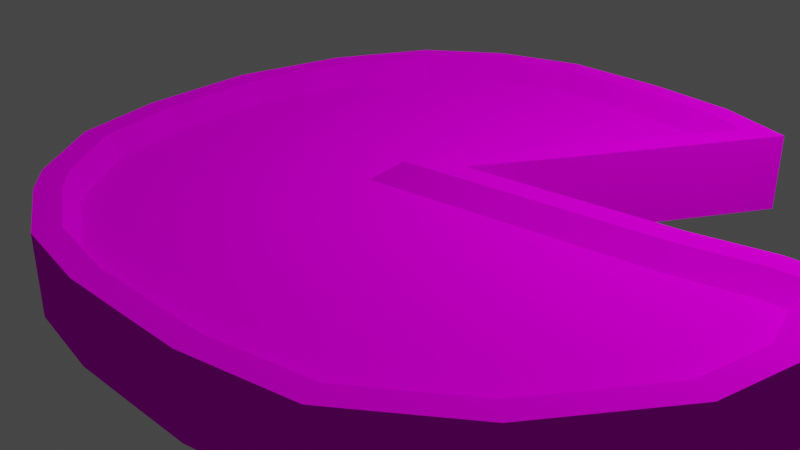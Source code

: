 # Source: Lillypad.blend  (saved by Blender 2.91.10; exported with 4.5.12 LTS)
import bpy
from mathutils import Matrix  # noqa: F401  (used for matrix-valued properties, if any)

bpy.ops.wm.read_factory_settings(use_empty=True)
scene = bpy.context.scene
scene.name = 'Scene'

# ---- collections
col_collection = bpy.data.collections.new('Collection'); scene.collection.children.link(col_collection)

# ---- images (referenced by path relative to the original .blend; pixels are not part of the script)
import os
ASSET_DIR = os.environ.get("B2B_ASSET_DIR", "")  # directory of the original .blend (textures are referenced by path, not embedded)
HERE = os.path.dirname(os.path.abspath(__file__))  # packed textures are extracted next to this script under _unpacked/

def load_image(name, relpath, width, height, colorspace="sRGB"):
    """Load a texture the original file referenced (path relative to the .blend, or extracted next to this script)."""
    p = next((c for c in (os.path.join(HERE, relpath), os.path.join(ASSET_DIR, relpath)) if relpath and os.path.exists(c)), "")
    if p:
        img = bpy.data.images.load(p, check_existing=True)
        img.name = name
    else:  # same state as the original file: an image datablock whose file is absent (Cycles renders it pink)
        img = bpy.data.images.new(name, width, height)
        img.source = "FILE"
        img.filepath = "//" + (relpath or name)
    img.colorspace_settings.name = colorspace
    return img
img_grass_texture_png = load_image('Grass_Texture.png', 'Grass_Texture.png', 1024, 1024, 'sRGB')

# ---- materials (node trees are filled in below, after node groups)
mat_material_012 = bpy.data.materials.new('Material.012')
mat_material_012.use_transparent_shadow = False
mat_material_012.roughness = 1.0

# ---- material node trees
mat_material_012.use_nodes = True; mat_material_012.node_tree.nodes.clear()
_N = mat_material_012.node_tree.nodes; _L = mat_material_012.node_tree.links
n0 = _N.new('ShaderNodeOutputMaterial'); n0.name = 'Material Output'; n0.location = (300, 300)
n1 = _N.new('ShaderNodeBsdfDiffuse'); n1.name = 'Diffuse BSDF'; n1.location = (10, 300)
n1.inputs[1].default_value = 1.0
n2 = _N.new('ShaderNodeTexImage'); n2.name = 'Image Texture'; n2.location = (-280, 280)
n2.image = img_grass_texture_png
_L.new(n1.outputs[0], n0.inputs[0])
_L.new(n2.outputs[0], n1.inputs[0])
n0.is_active_output = True

# ---- world
world_world = bpy.data.worlds.new('World'); scene.world = world_world
world_world.use_nodes = True; world_world.node_tree.nodes.clear()
_N = world_world.node_tree.nodes; _L = world_world.node_tree.links
n0 = _N.new('ShaderNodeOutputWorld'); n0.name = 'World Output'; n0.location = (300, 300)
n1 = _N.new('ShaderNodeBackground'); n1.name = 'Background'; n1.location = (10, 300)
n1.inputs[0].default_value = (0.05088, 0.05088, 0.05088, 1.0)
_L.new(n1.outputs[0], n0.inputs[0])
n0.is_active_output = True
world_world.color = (0.05088, 0.05088, 0.05088)
world_world.use_sun_shadow = False
world_world.sun_shadow_jitter_overblur = 0.0

# ---- cameras
cam_camera = bpy.data.cameras.new('Camera')
cam_camera.clip_end = 100.0
cam_camera.ortho_scale = 7.314

# ---- lights
light_light = bpy.data.lights.new('Light', 'POINT')
light_light.transmission_factor = 0.0
light_light.energy = 1000.0
light_light.shadow_soft_size = 0.1
light_light.shadow_maximum_resolution = 0.006
light_light.use_absolute_resolution = True

# ---- meshes
me_plane_010_plane_011 = bpy.data.meshes.new('Plane.010_Plane.011')
me_plane_010_plane_011.from_pydata([(7.978, 0.0, 1.117), (8.242, 0.0, 2.071), (8.242, 0.8066, 2.071), (7.978, 0.8066, 1.117), (15.17, 0.0, 1.469), (15.36, 0.0, 0.3767), (15.36, 0.8066, 0.3767), (15.17, 0.8066, 1.469), (14.74, 0.5855, -0.2634), (14.5, 0.5855, -0.2481), (13.73, 0.5855, -0.05202), (10.72, 0.5855, 0.439), (11.6, 0.5855, -1.039), (12.55, 0.5855, -2.73), (12.26, 0.5855, -2.823), (11.36, 0.5855, -2.893), (10.37, 0.5855, -2.858), (9.594, 0.5855, -2.564), (8.981, 0.5855, -2.077), (8.529, 0.5855, -1.207), (8.289, 0.5855, -0.109), (8.37, 0.5855, 1.05), (8.602, 0.5855, 1.891), (9.114, 0.5855, 2.556), (9.386, 0.5855, 2.768), (10.1, 0.5855, 3.147), (10.92, 0.5855, 3.27), (11.61, 0.5855, 3.258), (12.23, 0.5855, 3.246), (13.22, 0.5855, 3.034), (14.1, 0.5855, 2.35), (14.8, 0.5855, 1.318), (14.95, 0.5855, 0.4052), (15.02, 0.0, -0.6777), (14.39, 0.0, 2.623), (13.39, 0.0, 3.402), (12.27, 0.0, 3.64), (11.62, 0.0, 3.653), (10.89, 0.0, 3.665), (9.974, 0.0, 3.527), (9.171, 0.0, 3.1), (8.832, 0.0, 2.837), (7.891, 0.0, -0.138), (8.154, 0.0, -1.343), (8.669, 0.0, -2.335), (9.397, 0.0, -2.912), (10.29, 0.0, -3.251), (11.37, 0.0, -3.288), (12.33, 0.0, -3.213), (13.14, 0.0, -2.962), (11.94, 0.0, -0.8409), (11.49, 0.0, -0.08776), (13.65, 0.0, -0.4392), (14.44, 0.0, -0.64), (12.33, 0.8066, -3.213), (13.14, 0.8066, -2.962), (7.891, 0.8066, -0.138), (14.39, 0.8066, 2.623), (11.94, 0.8066, -0.8409), (8.154, 0.8066, -1.343), (13.39, 0.8066, 3.402), (11.62, 0.8066, 3.653), (10.89, 0.8066, 3.665), (11.49, 0.8066, -0.08776), (8.669, 0.8066, -2.335), (12.27, 0.8066, 3.64), (9.974, 0.8066, 3.527), (13.65, 0.8066, -0.4392), (9.397, 0.8066, -2.912), (9.171, 0.8066, 3.1), (14.44, 0.8066, -0.64), (10.29, 0.8066, -3.251), (8.832, 0.8066, 2.837), (15.02, 0.8066, -0.6777), (11.37, 0.8066, -3.288), (8.472, 0.8066, 1.956), (8.229, 0.8066, 1.074), (9.012, 0.8066, 2.657), (9.309, 0.8066, 2.888), (10.05, 0.8066, 3.284), (10.91, 0.8066, 3.412), (11.61, 0.8066, 3.4), (8.145, 0.8066, -0.1194), (8.394, 0.8066, -1.256), (8.868, 0.8066, -2.17), (9.523, 0.8066, -2.69), (10.34, 0.8066, -3.0), (11.36, 0.8066, -3.036), (12.29, 0.8066, -2.964), (12.76, 0.8066, -2.814), (11.73, 0.8066, -0.9677), (11.0, 0.8066, 0.2488), (13.7, 0.8066, -0.1918), (14.48, 0.8066, -0.3896), (14.84, 0.8066, -0.4129), (15.1, 0.8066, 0.3949), (14.93, 0.8066, 1.372), (14.21, 0.8066, 2.449), (13.28, 0.8066, 3.167), (12.24, 0.8066, 3.388)], [], [(0, 1, 2, 3), (4, 5, 6, 7), (8, 9, 10, 11, 12, 13, 14, 15, 16, 17, 18, 19, 20, 21, 22, 23, 24, 25, 26, 27, 28, 29, 30, 31, 32), (33, 5, 4, 34, 35, 36, 37, 38, 39, 40, 41, 1, 0, 42, 43, 44, 45, 46, 47, 48, 49, 50, 51, 52, 53), (49, 48, 54, 55), (42, 0, 3, 56), (34, 4, 7, 57), (50, 49, 55, 58), (43, 42, 56, 59), (35, 34, 57, 60), (38, 37, 61, 62), (51, 50, 58, 63), (44, 43, 59, 64), (36, 35, 60, 65), (39, 38, 62, 66), (52, 51, 63, 67), (45, 44, 64, 68), (37, 36, 65, 61), (40, 39, 66, 69), (53, 52, 67, 70), (46, 45, 68, 71), (41, 40, 69, 72), (33, 53, 70, 73), (47, 46, 71, 74), (1, 41, 72, 2), (5, 33, 73, 6), (48, 47, 74, 54), (75, 76, 3, 2), (77, 75, 2, 72), (78, 77, 72, 69), (79, 78, 69, 66), (80, 79, 66, 62), (81, 80, 62, 61), (76, 82, 56, 3), (82, 83, 59, 56), (83, 84, 64, 59), (84, 85, 68, 64), (85, 86, 71, 68), (86, 87, 74, 71), (87, 88, 54, 74), (88, 89, 55, 54), (89, 90, 58, 55), (90, 91, 63, 58), (91, 92, 67, 63), (92, 93, 70, 67), (93, 94, 73, 70), (94, 95, 6, 73), (95, 96, 7, 6), (96, 97, 57, 7), (97, 98, 60, 57), (98, 99, 65, 60), (99, 81, 61, 65), (22, 21, 76, 75), (23, 22, 75, 77), (24, 23, 77, 78), (25, 24, 78, 79), (26, 25, 79, 80), (27, 26, 80, 81), (21, 20, 82, 76), (20, 19, 83, 82), (19, 18, 84, 83), (18, 17, 85, 84), (17, 16, 86, 85), (16, 15, 87, 86), (15, 14, 88, 87), (14, 13, 89, 88), (13, 12, 90, 89), (12, 11, 91, 90), (11, 10, 92, 91), (10, 9, 93, 92), (9, 8, 94, 93), (8, 32, 95, 94), (32, 31, 96, 95), (31, 30, 97, 96), (30, 29, 98, 97), (29, 28, 99, 98), (28, 27, 81, 99)])
me_plane_010_plane_011.polygons.foreach_set('use_smooth', [True] * 77)
_k = set([(0, 1), (0, 3), (0, 42), (1, 2), (1, 41), (2, 3), (2, 72), (3, 56), (4, 5), (4, 7), (4, 34), (5, 6), (5, 33), (6, 7), (6, 73), (7, 57), (8, 9), (8, 32), (8, 94), (9, 10), (9, 93), (10, 11), (10, 92), (11, 12), (11, 91), (12, 13), (12, 90), (13, 14), (13, 89), (14, 15), (14, 88), (15, 16), (15, 87), (16, 17), (16, 86), (17, 18), (17, 85), (18, 19), (18, 84), (19, 20), (19, 83), (20, 21), (20, 82), (21, 22), (21, 76), (22, 23), (22, 75), (23, 24), (23, 77), (24, 25), (24, 78), (25, 26), (25, 79), (26, 27), (26, 80), (27, 28), (28, 29), (28, 99), (29, 30), (29, 98), (30, 31), (30, 97), (31, 32), (31, 96), (32, 95), (33, 53), (33, 73), (34, 35), (34, 57), (35, 36), (35, 60), (36, 37), (36, 65), (37, 38), (38, 39), (38, 62), (39, 40), (39, 66), (40, 41), (40, 69), (41, 72), (42, 43), (42, 56), (43, 44), (43, 59), (44, 45), (44, 64), (45, 46), (45, 68), (46, 47), (46, 71), (47, 48), (47, 74), (48, 49), (48, 54), (49, 50), (49, 55), (50, 51), (50, 58), (51, 52), (51, 63), (52, 53), (52, 67), (53, 70), (54, 55), (54, 74), (55, 58), (56, 59), (57, 60), (58, 63), (59, 64), (60, 65), (61, 62), (61, 65), (62, 66), (63, 67), (64, 68), (66, 69), (67, 70), (68, 71), (69, 72), (70, 73), (71, 74), (75, 76), (75, 77), (76, 82), (77, 78), (78, 79), (79, 80), (80, 81), (81, 99), (82, 83), (83, 84), (84, 85), (85, 86), (86, 87), (87, 88), (88, 89), (89, 90), (90, 91), (91, 92), (92, 93), (93, 94), (94, 95), (95, 96), (96, 97), (97, 98), (98, 99)])
me_plane_010_plane_011.attributes.new('sharp_edge', 'BOOLEAN', 'EDGE').data.foreach_set('value', [ (min(e.vertices), max(e.vertices)) in _k for e in me_plane_010_plane_011.edges])
_uv = me_plane_010_plane_011.uv_layers.new(name='UVMap')
_uv.uv.foreach_set('vector', [0.6252, 0.1896, 0.6261, 0.1863, 0.6261, 0.1863, 0.6252, 0.1896, 0.65, 0.1884, 0.6507, 0.1922, 0.6507, 0.1922, 0.65, 0.1884, 0.6708, 0.4262, 0.6696, 0.4261, 0.6656, 0.4251, 0.6502, 0.4226, 0.6547, 0.4302, 0.6596, 0.4388, 0.6581, 0.4393, 0.6535, 0.4396, 0.6484, 0.4395, 0.6445, 0.438, 0.6413, 0.4355, 0.639, 0.431, 0.6378, 0.4254, 0.6382, 0.4195, 0.6394, 0.4152, 0.642, 0.4118, 0.6434, 0.4107, 0.6471, 0.4088, 0.6512, 0.4081, 0.6548, 0.4082, 0.6579, 0.4083, 0.663, 0.4094, 0.6675, 0.4128, 0.6711, 0.4181, 0.6719, 0.4228, 0.6503, 0.1875, 0.6514, 0.1842, 0.6508, 0.1808, 0.6484, 0.1772, 0.6453, 0.1748, 0.6418, 0.1741, 0.6397, 0.174, 0.6375, 0.174, 0.6346, 0.1744, 0.6321, 0.1757, 0.6311, 0.1766, 0.6292, 0.1789, 0.6284, 0.1819, 0.6281, 0.1858, 0.6289, 0.1896, 0.6305, 0.1927, 0.6328, 0.1945, 0.6356, 0.1955, 0.639, 0.1957, 0.642, 0.1954, 0.6445, 0.1946, 0.6408, 0.188, 0.6394, 0.1857, 0.6461, 0.1868, 0.6485, 0.1874, 0.643, 0.2037, 0.6402, 0.2046, 0.6402, 0.2046, 0.643, 0.2037, 0.6162, 0.1789, 0.6163, 0.1785, 0.6163, 0.1785, 0.6162, 0.1789, 0.6473, 0.1844, 0.65, 0.1884, 0.65, 0.1884, 0.6473, 0.1844, 0.6389, 0.1964, 0.643, 0.2037, 0.643, 0.2037, 0.6389, 0.1964, 0.6258, 0.1981, 0.6249, 0.1939, 0.6249, 0.1939, 0.6258, 0.1981, 0.6438, 0.1817, 0.6473, 0.1844, 0.6473, 0.1844, 0.6438, 0.1817, 0.6352, 0.1808, 0.6377, 0.1809, 0.6377, 0.1809, 0.6352, 0.1808, 0.6373, 0.1938, 0.6389, 0.1964, 0.6389, 0.1964, 0.6373, 0.1938, 0.6276, 0.2015, 0.6258, 0.1981, 0.6258, 0.1981, 0.6276, 0.2015, 0.64, 0.1809, 0.6438, 0.1817, 0.6438, 0.1817, 0.64, 0.1809, 0.6321, 0.1813, 0.6352, 0.1808, 0.6352, 0.1808, 0.6321, 0.1813, 0.6448, 0.195, 0.6373, 0.1938, 0.6373, 0.1938, 0.6448, 0.195, 0.6301, 0.2035, 0.6276, 0.2015, 0.6276, 0.2015, 0.6301, 0.2035, 0.6377, 0.1809, 0.64, 0.1809, 0.64, 0.1809, 0.6377, 0.1809, 0.6293, 0.1828, 0.6321, 0.1813, 0.6321, 0.1813, 0.6293, 0.1828, 0.6475, 0.1957, 0.6448, 0.195, 0.6448, 0.195, 0.6475, 0.1957, 0.6331, 0.2047, 0.6301, 0.2035, 0.6301, 0.2035, 0.6331, 0.2047, 0.6281, 0.1837, 0.6293, 0.1828, 0.6293, 0.1828, 0.6281, 0.1837, 0.6495, 0.1958, 0.6475, 0.1957, 0.6475, 0.1957, 0.6495, 0.1958, 0.6369, 0.2048, 0.6331, 0.2047, 0.6331, 0.2047, 0.6369, 0.2048, 0.6261, 0.1863, 0.6281, 0.1837, 0.6281, 0.1837, 0.6261, 0.1863, 0.6507, 0.1922, 0.6495, 0.1958, 0.6495, 0.1958, 0.6507, 0.1922, 0.6402, 0.2046, 0.6369, 0.2048, 0.6369, 0.2048, 0.6402, 0.2046, 0.8465, 0.3136, 0.8458, 0.316, 0.8451, 0.3159, 0.8458, 0.3133, 0.848, 0.3117, 0.8465, 0.3136, 0.8458, 0.3133, 0.8475, 0.3112, 0.8488, 0.311, 0.848, 0.3117, 0.8475, 0.3112, 0.8484, 0.3105, 0.8508, 0.31, 0.8488, 0.311, 0.8484, 0.3105, 0.8506, 0.3093, 0.8532, 0.3096, 0.8508, 0.31, 0.8506, 0.3093, 0.8531, 0.3089, 0.8551, 0.3096, 0.8532, 0.3096, 0.8531, 0.3089, 0.8551, 0.3089, 0.858, 0.3199, 0.858, 0.3202, 0.8579, 0.3202, 0.8579, 0.3198, 0.8456, 0.3193, 0.8463, 0.3225, 0.8456, 0.3227, 0.8449, 0.3194, 0.8463, 0.3225, 0.8476, 0.325, 0.847, 0.3254, 0.8456, 0.3227, 0.8476, 0.325, 0.8494, 0.3264, 0.849, 0.327, 0.847, 0.3254, 0.8494, 0.3264, 0.8516, 0.3273, 0.8515, 0.328, 0.849, 0.327, 0.8516, 0.3273, 0.8544, 0.3274, 0.8544, 0.3281, 0.8515, 0.328, 0.8544, 0.3274, 0.857, 0.3272, 0.8571, 0.3278, 0.8544, 0.3281, 0.857, 0.3272, 0.8583, 0.3267, 0.8593, 0.3272, 0.8571, 0.3278, 0.8583, 0.3267, 0.8554, 0.3217, 0.856, 0.3213, 0.8593, 0.3272, 0.8554, 0.3217, 0.8534, 0.3183, 0.8548, 0.3192, 0.856, 0.3213, 0.8534, 0.3183, 0.8609, 0.3195, 0.8607, 0.3202, 0.8548, 0.3192, 0.8609, 0.3195, 0.863, 0.3201, 0.8629, 0.3208, 0.8607, 0.3202, 0.863, 0.3201, 0.864, 0.3201, 0.8645, 0.3209, 0.8629, 0.3208, 0.864, 0.3201, 0.8647, 0.3179, 0.8654, 0.318, 0.8645, 0.3209, 0.8647, 0.3179, 0.8643, 0.3152, 0.8649, 0.315, 0.8654, 0.318, 0.8643, 0.3152, 0.8623, 0.3123, 0.8628, 0.3118, 0.8649, 0.315, 0.8623, 0.3123, 0.8597, 0.3103, 0.86, 0.3096, 0.8628, 0.3118, 0.8597, 0.3103, 0.8569, 0.3097, 0.8569, 0.309, 0.86, 0.3096, 0.8569, 0.3097, 0.8551, 0.3096, 0.8551, 0.3089, 0.8569, 0.309, 0.631, 0.1767, 0.6308, 0.1775, 0.6306, 0.1775, 0.6308, 0.1766, 0.6315, 0.176, 0.631, 0.1767, 0.6308, 0.1766, 0.6314, 0.176, 0.6317, 0.1758, 0.6315, 0.176, 0.6314, 0.176, 0.6316, 0.1757, 0.6324, 0.1755, 0.6317, 0.1758, 0.6316, 0.1757, 0.6324, 0.1754, 0.6332, 0.1754, 0.6324, 0.1755, 0.6324, 0.1754, 0.6332, 0.1752, 0.6338, 0.1754, 0.6332, 0.1754, 0.6332, 0.1752, 0.6338, 0.1752, 0.6308, 0.1775, 0.6307, 0.1786, 0.6305, 0.1786, 0.6306, 0.1775, 0.6307, 0.1786, 0.6309, 0.1796, 0.6308, 0.1797, 0.6305, 0.1786, 0.6309, 0.1796, 0.6313, 0.1804, 0.6312, 0.1805, 0.6308, 0.1797, 0.6313, 0.1804, 0.6319, 0.1809, 0.6318, 0.181, 0.6312, 0.1805, 0.6319, 0.1809, 0.6326, 0.1812, 0.6326, 0.1813, 0.6318, 0.181, 0.6326, 0.1812, 0.6336, 0.1812, 0.6336, 0.1814, 0.6326, 0.1813, 0.6336, 0.1812, 0.6344, 0.1812, 0.6345, 0.1813, 0.6336, 0.1814, 0.6344, 0.1812, 0.6347, 0.1811, 0.6349, 0.1811, 0.6345, 0.1813, 0.6347, 0.1811, 0.6338, 0.1795, 0.6339, 0.1794, 0.6349, 0.1811, 0.6338, 0.1795, 0.633, 0.1781, 0.6332, 0.1782, 0.6339, 0.1794, 0.633, 0.1781, 0.6358, 0.1785, 0.6358, 0.1787, 0.6332, 0.1782, 0.6358, 0.1785, 0.6366, 0.1787, 0.6366, 0.1788, 0.6358, 0.1787, 0.6366, 0.1787, 0.6368, 0.1787, 0.6369, 0.1789, 0.6366, 0.1788, 0.6368, 0.1787, 0.637, 0.1781, 0.6371, 0.1781, 0.6369, 0.1789, 0.637, 0.1781, 0.6369, 0.1772, 0.637, 0.1772, 0.6371, 0.1781, 0.6369, 0.1772, 0.6362, 0.1762, 0.6363, 0.1761, 0.637, 0.1772, 0.6362, 0.1762, 0.6354, 0.1756, 0.6354, 0.1755, 0.6363, 0.1761, 0.6354, 0.1756, 0.6344, 0.1754, 0.6344, 0.1753, 0.6354, 0.1755, 0.6344, 0.1754, 0.6338, 0.1754, 0.6338, 0.1752, 0.6344, 0.1753])
me_plane_010_plane_011.materials.append(mat_material_012)
me_plane_010_plane_011.use_remesh_fix_poles = True
me_plane_010_plane_011.use_remesh_preserve_attributes = False
me_plane_010_plane_011.use_mirror_vertex_groups = False
me_plane_010_plane_011.update()
me_plane_010_plane_011.normals_split_custom_set([tuple(v) for v in zip(*[iter([-0.9639, 0.0, 0.2663, -0.9639, 0.0, 0.2663, -0.9639, 0.0, 0.2663, -0.9639, 0.0, 0.2663, 0.9855, 0.0, 0.1699, 0.9855, 0.0, 0.1699, 0.9855, 0.0, 0.1699, 0.9855, 0.0, 0.1699, 0.0, 1.0, -2.831e-09, 0.0, 1.0, -2.831e-09, 0.0, 1.0, -2.831e-09, 0.0, 1.0, -2.831e-09, 0.0, 1.0, -2.831e-09, 0.0, 1.0, -2.831e-09, 0.0, 1.0, -2.831e-09, 0.0, 1.0, -2.831e-09, 0.0, 1.0, -2.831e-09, 0.0, 1.0, -2.831e-09, 0.0, 1.0, -2.831e-09, 0.0, 1.0, -2.831e-09, 0.0, 1.0, -2.831e-09, 0.0, 1.0, -2.831e-09, 0.0, 1.0, -2.831e-09, 0.0, 1.0, -2.831e-09, 0.0, 1.0, -2.831e-09, 0.0, 1.0, -2.831e-09, 0.0, 1.0, -2.831e-09, 0.0, 1.0, -2.831e-09, 0.0, 1.0, -2.831e-09, 0.0, 1.0, -2.831e-09, 0.0, 1.0, -2.831e-09, 0.0, 1.0, -2.831e-09, 0.0, 1.0, -2.831e-09, 0.0, -1.0, 0.0, 0.0, -1.0, 0.0, 0.0, -1.0, 0.0, 0.0, -1.0, 0.0, 0.0, -1.0, 0.0, 0.0, -1.0, 0.0, 0.0, -1.0, 0.0, 0.0, -1.0, 0.0, 0.0, -1.0, 0.0, 0.0, -1.0, 0.0, 0.0, -1.0, 0.0, 0.0, -1.0, 0.0, 0.0, -1.0, 0.0, 0.0, -1.0, 0.0, 0.0, -1.0, 0.0, 0.0, -1.0, 0.0, 0.0, -1.0, 0.0, 0.0, -1.0, 0.0, 0.0, -1.0, 0.0, 0.0, -1.0, 0.0, 0.0, -1.0, 0.0, 0.0, -1.0, 0.0, 0.0, -1.0, 0.0, 0.0, -1.0, 0.0, 0.0, -1.0, 0.0, 0.2983, 0.0, -0.9545, 0.2983, 0.0, -0.9545, 0.2983, 0.0, -0.9545, 0.2983, 0.0, -0.9545, -0.9976, 0.0, 0.06983, -0.9976, 0.0, 0.06983, -0.9976, 0.0, 0.06983, -0.9976, 0.0, 0.06983, 0.8293, 0.0, 0.5589, 0.8293, 0.0, 0.5589, 0.8293, 0.0, 0.5589, 0.8293, 0.0, 0.5589, 0.8717, 0.0, 0.49, 0.8717, 0.0, 0.49, 0.8717, 0.0, 0.49, 0.8717, 0.0, 0.49, -0.9769, 0.0, -0.2137, -0.9769, 0.0, -0.2137, -0.9769, 0.0, -0.2137, -0.9769, 0.0, -0.2137, 0.6126, 0.0, 0.7904, 0.6126, 0.0, 0.7904, 0.6126, 0.0, 0.7904, 0.6126, 0.0, 0.7904, 0.01724, 0.0, 0.9999, 0.01823, 0.0, 0.9998, 0.01823, 0.0, 0.9998, 0.01724, 0.0, 0.9999, 0.8575, 0.0, 0.5145, 0.8575, 0.0, 0.5145, 0.8575, 0.0, 0.5145, 0.8575, 0.0, 0.5145, -0.8876, 0.0, -0.4606, -0.8876, 0.0, -0.4606, -0.8876, 0.0, -0.4606, -0.8876, 0.0, -0.4606, 0.2088, 0.0, 0.978, 0.2088, 0.0, 0.978, 0.2088, 0.0, 0.978, 0.2088, 0.0, 0.978, -0.149, 0.0, 0.9888, -0.149, 0.0, 0.9888, -0.149, 0.0, 0.9888, -0.149, 0.0, 0.9888, -0.1607, 0.0, -0.987, -0.1607, 0.0, -0.987, -0.1607, 0.0, -0.987, -0.1607, 0.0, -0.987, -0.6214, 0.0, -0.7835, -0.6214, 0.0, -0.7835, -0.6214, 0.0, -0.7835, -0.6214, 0.0, -0.7835, 0.01823, 0.0, 0.9998, 0.01923, 0.0, 0.9998, 0.01923, 0.0, 0.9998, 0.01823, 0.0, 0.9998, -0.4692, 0.0, 0.8831, -0.4692, 0.0, 0.8831, -0.4692, 0.0, 0.8831, -0.4692, 0.0, 0.8831, -0.2462, 0.0, -0.9692, -0.2462, 0.0, -0.9692, -0.2462, 0.0, -0.9692, -0.2462, 0.0, -0.9692, -0.3554, 0.0, -0.9347, -0.3554, 0.0, -0.9347, -0.3554, 0.0, -0.9347, -0.3554, 0.0, -0.9347, -0.6139, 0.0, 0.7894, -0.6139, 0.0, 0.7894, -0.6139, 0.0, 0.7894, -0.6139, 0.0, 0.7894, -0.06508, 0.0, -0.9979, -0.06508, 0.0, -0.9979, -0.06508, 0.0, -0.9979, -0.06508, 0.0, -0.9979, -0.03486, 0.0, -0.9994, -0.03486, 0.0, -0.9994, -0.03486, 0.0, -0.9994, -0.03486, 0.0, -0.9994, -0.7921, 0.0, 0.6103, -0.7921, 0.0, 0.6103, -0.7921, 0.0, 0.6103, -0.7921, 0.0, 0.6103, 0.952, 0.0, -0.306, 0.952, 0.0, -0.306, 0.952, 0.0, -0.306, 0.952, 0.0, -0.306, 0.07769, 0.0, -0.997, 0.07769, 0.0, -0.997, 0.07769, 0.0, -0.997, 0.07769, 0.0, -0.997, 0.0, 1.0, 3.099e-08, 0.0, 1.0, 6.947e-09, 0.0, 1.0, 6.947e-09, 0.0, 1.0, 3.099e-08, 0.0, 1.0, 0.0, 0.0, 1.0, 3.099e-08, 0.0, 1.0, 3.099e-08, 0.0, 1.0, 0.0, 0.0, 1.0, -1.346e-07, 0.0, 1.0, 0.0, 0.0, 1.0, 0.0, 0.0, 1.0, -1.346e-07, 0.0, 1.0, -1.346e-07, 0.0, 1.0, -1.346e-07, 0.0, 1.0, -1.346e-07, 0.0, 1.0, -1.346e-07, 0.0, 1.0, 0.0, 0.0, 1.0, -1.346e-07, 0.0, 1.0, -1.346e-07, 0.0, 1.0, 0.0, 0.0, 1.0, 1.843e-07, 0.0, 1.0, 0.0, 0.0, 1.0, 0.0, 0.0, 1.0, 1.843e-07, 0.0, 1.0, 6.947e-09, 0.0, 1.0, 5.788e-10, 0.0, 1.0, 5.79e-10, 0.0, 1.0, 6.947e-09, 0.0, 1.0, 5.788e-10, 0.0, 1.0, 2.462e-08, 0.0, 1.0, 2.462e-08, 0.0, 1.0, 5.79e-10, 0.0, 1.0, 2.462e-08, 0.0, 1.0, 0.0, 0.0, 1.0, 0.0, 0.0, 1.0, 2.462e-08, 0.0, 1.0, 0.0, 0.0, 1.0, 0.0, 0.0, 1.0, 0.0, 0.0, 1.0, 0.0, 0.0, 1.0, 0.0, 0.0, 1.0, 0.0, 0.0, 1.0, 0.0, 0.0, 1.0, 0.0, 0.0, 1.0, 0.0, 0.0, 1.0, 0.0, 0.0, 1.0, 0.0, 0.0, 1.0, 0.0, 0.0, 1.0, 0.0, 0.0, 1.0, 1.758e-07, 0.0, 1.0, 1.758e-07, 0.0, 1.0, 0.0, 0.0, 1.0, 1.758e-07, 0.0, 1.0, 1.758e-07, 0.0, 1.0, 1.758e-07, 0.0, 1.0, 1.758e-07, 0.0, 1.0, 1.758e-07, 0.0, 1.0, 0.0, 0.0, 1.0, 0.0, 0.0, 1.0, 1.758e-07, 0.0, 1.0, 0.0, 0.0, 1.0, -9.578e-08, 0.0, 1.0, -9.578e-08, 0.0, 1.0, 0.0, 0.0, 1.0, -9.578e-08, 0.0, 1.0, -9.578e-08, 0.0, 1.0, -9.578e-08, 0.0, 1.0, -9.578e-08, 0.0, 1.0, -9.578e-08, 0.0, 1.0, 0.0, 0.0, 1.0, 0.0, 0.0, 1.0, -9.578e-08, 0.0, 1.0, 0.0, 0.0, 1.0, 0.0, 0.0, 1.0, 0.0, 0.0, 1.0, 0.0, 0.0, 1.0, 0.0, 0.0, 1.0, -2.81e-08, 0.0, 1.0, -2.81e-08, 0.0, 1.0, 0.0, 0.0, 1.0, -2.81e-08, 0.0, 1.0, 5.965e-08, 0.0, 1.0, 5.965e-08, 0.0, 1.0, -2.81e-08, 0.0, 1.0, 5.965e-08, 0.0, 1.0, 8.775e-08, 0.0, 1.0, 8.775e-08, 0.0, 1.0, 5.965e-08, 0.0, 1.0, 8.775e-08, 0.0, 1.0, 0.0, 0.0, 1.0, 0.0, 0.0, 1.0, 8.775e-08, 0.0, 1.0, 0.0, 0.0, 1.0, 1.843e-07, 0.0, 1.0, 1.843e-07, 0.0, 1.0, 0.0, 0.0, 1.0, 1.843e-07, 0.0, 1.0, 1.843e-07, 0.0, 1.0, 1.843e-07, 0.0, 1.0, 1.843e-07, 0.81, 0.542, -0.2238, 0.81, 0.542, -0.2238, 0.81, 0.542, -0.2238, 0.81, 0.542, -0.2238, 0.6657, 0.542, -0.5129, 0.6657, 0.542, -0.5129, 0.6657, 0.542, -0.5129, 0.6657, 0.542, -0.5129, 0.516, 0.542, -0.6634, 0.516, 0.542, -0.6634, 0.516, 0.542, -0.6634, 0.516, 0.542, -0.6634, 0.3943, 0.542, -0.7422, 0.3943, 0.542, -0.7422, 0.3943, 0.542, -0.7422, 0.3943, 0.542, -0.7422, 0.1252, 0.542, -0.831, 0.1252, 0.542, -0.831, 0.1252, 0.542, -0.831, 0.1252, 0.542, -0.831, -0.01532, 0.542, -0.8403, -0.01449, 0.542, -0.8403, -0.01449, 0.542, -0.8403, -0.01532, 0.542, -0.8403, 0.8383, 0.542, -0.05868, 0.8383, 0.542, -0.05868, 0.8383, 0.542, -0.05868, 0.8383, 0.542, -0.05868, 0.821, 0.542, 0.1796, 0.821, 0.542, 0.1796, 0.821, 0.542, 0.1796, 0.821, 0.542, 0.1796, 0.7459, 0.542, 0.3871, 0.7459, 0.542, 0.3871, 0.7459, 0.542, 0.3871, 0.7459, 0.542, 0.3871, 0.5222, 0.542, 0.6585, 0.5222, 0.542, 0.6585, 0.5222, 0.542, 0.6585, 0.5222, 0.542, 0.6585, 0.2987, 0.542, 0.7855, 0.2987, 0.542, 0.7855, 0.2987, 0.542, 0.7855, 0.2987, 0.542, 0.7855, 0.0293, 0.542, 0.8399, 0.0293, 0.542, 0.8399, 0.0293, 0.542, 0.8399, 0.0293, 0.542, 0.8399, -0.06529, 0.542, 0.8379, -0.06529, 0.542, 0.8379, -0.06529, 0.542, 0.8379, -0.06529, 0.542, 0.8379, -0.2507, 0.542, 0.8021, -0.2507, 0.542, 0.8021, -0.2507, 0.542, 0.8021, -0.2507, 0.542, 0.8021, -0.7326, 0.542, -0.4118, -0.7326, 0.542, -0.4118, -0.7326, 0.542, -0.4118, -0.7326, 0.542, -0.4118, -0.7206, 0.542, -0.4324, -0.7206, 0.542, -0.4324, -0.7206, 0.542, -0.4324, -0.7206, 0.542, -0.4324, 0.135, 0.542, 0.8295, 0.135, 0.542, 0.8295, 0.135, 0.542, 0.8295, 0.135, 0.542, 0.8295, 0.2069, 0.542, 0.8145, 0.2069, 0.542, 0.8145, 0.2069, 0.542, 0.8145, 0.2069, 0.542, 0.8145, 0.05469, 0.542, 0.8386, 0.05469, 0.542, 0.8386, 0.05469, 0.542, 0.8386, 0.05469, 0.542, 0.8386, -0.8001, 0.542, 0.2572, -0.8001, 0.542, 0.2572, -0.8001, 0.542, 0.2572, -0.8001, 0.542, 0.2572, -0.8282, 0.542, -0.1428, -0.8282, 0.542, -0.1428, -0.8282, 0.542, -0.1428, -0.8282, 0.542, -0.1428, -0.6969, 0.542, -0.4697, -0.6969, 0.542, -0.4697, -0.6969, 0.542, -0.4697, -0.6969, 0.542, -0.4697, -0.5148, 0.542, -0.6643, -0.5148, 0.542, -0.6643, -0.5148, 0.542, -0.6643, -0.5148, 0.542, -0.6643, -0.1755, 0.542, -0.8219, -0.1755, 0.542, -0.8219, -0.1755, 0.542, -0.8219, -0.1755, 0.542, -0.8219, -0.01616, 0.542, -0.8402, -0.01532, 0.542, -0.8403, -0.01532, 0.542, -0.8403, -0.01616, 0.542, -0.8402])] * 3)])

# ---- objects
ob_light = bpy.data.objects.new('Light', light_light)
ob_camera = bpy.data.objects.new('Camera', cam_camera)
ob_plane_010_plane_011 = bpy.data.objects.new('Plane.010_Plane.011', me_plane_010_plane_011)

# ---- transforms, parenting, visibility, modifiers, constraints
ob_light.location = (4.076, 1.005, 5.904)
ob_light.rotation_euler = (0.6503, 0.05522, 1.866)
ob_light.lock_rotations_4d = False
ob_light.empty_display_type = 'ARROWS'
ob_light.color = (0.0, 0.0, 0.0, 0.0)
ob_light.lineart.crease_threshold = 0.0
ob_camera.location = (7.359, -6.926, 4.958)
ob_camera.rotation_euler = (1.109, 0.0, 0.8149)
ob_camera.lock_rotations_4d = False
ob_camera.empty_display_type = 'ARROWS'
ob_camera.color = (0.0, 0.0, 0.0, 0.0)
ob_camera.display_type = 'WIRE'
ob_camera.lineart.crease_threshold = 0.0
ob_plane_010_plane_011.location = (-10.67, 0.0, 0.0)
ob_plane_010_plane_011.rotation_euler = (1.571, -0.0, 0.0)
ob_plane_010_plane_011.lineart.crease_threshold = 0.0

# ---- collection membership
col_collection.objects.link(ob_light)
col_collection.objects.link(ob_camera)
col_collection.objects.link(ob_plane_010_plane_011)

# ---- scene / render settings (as saved in the file)
scene.camera = ob_camera
scene.frame_start = 1; scene.frame_end = 250; scene.frame_set(1)
scene.render.engine = 'BLENDER_EEVEE_NEXT'
scene.cycles.use_denoising = False
scene.cycles.samples = 128
scene.cycles.sampling_pattern = 'TABULATED_SOBOL'
scene.cycles.use_adaptive_sampling = False
scene.cycles.use_light_tree = False
scene.view_settings.view_transform = 'Filmic'
bpy.context.view_layer.update()
